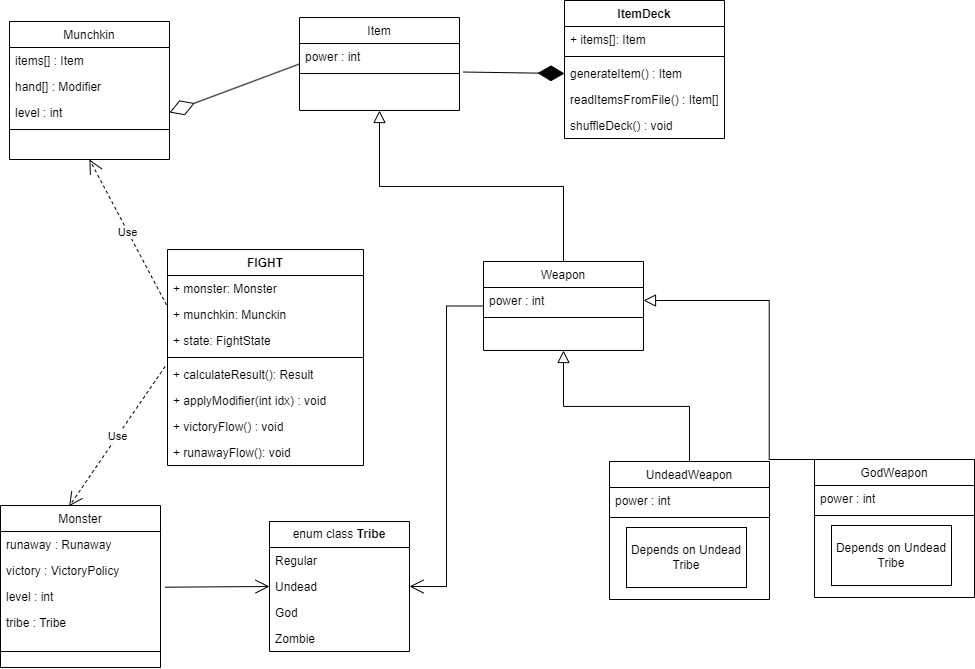

The diagram above was exported from draw.io. Its source (the exported page's mxGraphModel, read from the mxfile embedded in the PNG):
<mxGraphModel dx="1436" dy="767" grid="1" gridSize="10" guides="1" tooltips="1" connect="1" arrows="1" fold="1" page="1" pageScale="1" pageWidth="827" pageHeight="1169" math="0" shadow="0">
  <root>
    <mxCell id="WIyWlLk6GJQsqaUBKTNV-0" />
    <mxCell id="WIyWlLk6GJQsqaUBKTNV-1" parent="WIyWlLk6GJQsqaUBKTNV-0" />
    <mxCell id="LjBBBDRwHgomqtQKSgkl-0" value="Munchkin&#10;" style="swimlane;fontStyle=0;align=center;verticalAlign=top;childLayout=stackLayout;horizontal=1;startSize=26;horizontalStack=0;resizeParent=1;resizeLast=0;collapsible=1;marginBottom=0;rounded=0;shadow=0;strokeWidth=1;" parent="WIyWlLk6GJQsqaUBKTNV-1" vertex="1">
      <mxGeometry x="349" y="181" width="160" height="138" as="geometry">
        <mxRectangle x="130" y="380" width="160" height="26" as="alternateBounds" />
      </mxGeometry>
    </mxCell>
    <mxCell id="LjBBBDRwHgomqtQKSgkl-1" value="items[] : Item" style="text;align=left;verticalAlign=top;spacingLeft=4;spacingRight=4;overflow=hidden;rotatable=0;points=[[0,0.5],[1,0.5]];portConstraint=eastwest;" parent="LjBBBDRwHgomqtQKSgkl-0" vertex="1">
      <mxGeometry y="26" width="160" height="26" as="geometry" />
    </mxCell>
    <mxCell id="VJDoS5PSHx-hFrD9F66e-0" value="hand[] : Modifier" style="text;align=left;verticalAlign=top;spacingLeft=4;spacingRight=4;overflow=hidden;rotatable=0;points=[[0,0.5],[1,0.5]];portConstraint=eastwest;" vertex="1" parent="LjBBBDRwHgomqtQKSgkl-0">
      <mxGeometry y="52" width="160" height="26" as="geometry" />
    </mxCell>
    <mxCell id="LjBBBDRwHgomqtQKSgkl-2" value="level : int" style="text;align=left;verticalAlign=top;spacingLeft=4;spacingRight=4;overflow=hidden;rotatable=0;points=[[0,0.5],[1,0.5]];portConstraint=eastwest;rounded=0;shadow=0;html=0;" parent="LjBBBDRwHgomqtQKSgkl-0" vertex="1">
      <mxGeometry y="78" width="160" height="26" as="geometry" />
    </mxCell>
    <mxCell id="LjBBBDRwHgomqtQKSgkl-3" value="" style="line;html=1;strokeWidth=1;align=left;verticalAlign=middle;spacingTop=-1;spacingLeft=3;spacingRight=3;rotatable=0;labelPosition=right;points=[];portConstraint=eastwest;" parent="LjBBBDRwHgomqtQKSgkl-0" vertex="1">
      <mxGeometry y="104" width="160" height="8" as="geometry" />
    </mxCell>
    <mxCell id="LjBBBDRwHgomqtQKSgkl-7" value="Item" style="swimlane;fontStyle=0;align=center;verticalAlign=top;childLayout=stackLayout;horizontal=1;startSize=26;horizontalStack=0;resizeParent=1;resizeLast=0;collapsible=1;marginBottom=0;rounded=0;shadow=0;strokeWidth=1;" parent="WIyWlLk6GJQsqaUBKTNV-1" vertex="1">
      <mxGeometry x="639" y="177" width="160" height="93" as="geometry">
        <mxRectangle x="130" y="380" width="160" height="26" as="alternateBounds" />
      </mxGeometry>
    </mxCell>
    <mxCell id="LjBBBDRwHgomqtQKSgkl-8" value="power : int" style="text;align=left;verticalAlign=top;spacingLeft=4;spacingRight=4;overflow=hidden;rotatable=0;points=[[0,0.5],[1,0.5]];portConstraint=eastwest;" parent="LjBBBDRwHgomqtQKSgkl-7" vertex="1">
      <mxGeometry y="26" width="160" height="26" as="geometry" />
    </mxCell>
    <mxCell id="LjBBBDRwHgomqtQKSgkl-10" value="" style="line;html=1;strokeWidth=1;align=left;verticalAlign=middle;spacingTop=-1;spacingLeft=3;spacingRight=3;rotatable=0;labelPosition=right;points=[];portConstraint=eastwest;" parent="LjBBBDRwHgomqtQKSgkl-7" vertex="1">
      <mxGeometry y="52" width="160" height="8" as="geometry" />
    </mxCell>
    <mxCell id="LjBBBDRwHgomqtQKSgkl-14" value="" style="endArrow=block;endSize=10;endFill=0;shadow=0;strokeWidth=1;rounded=0;curved=0;edgeStyle=elbowEdgeStyle;elbow=vertical;exitX=0.5;exitY=0;exitDx=0;exitDy=0;entryX=0.5;entryY=1;entryDx=0;entryDy=0;" parent="WIyWlLk6GJQsqaUBKTNV-1" source="LjBBBDRwHgomqtQKSgkl-15" target="LjBBBDRwHgomqtQKSgkl-7" edge="1">
      <mxGeometry width="160" relative="1" as="geometry">
        <mxPoint x="859" y="461" as="sourcePoint" />
        <mxPoint x="749" y="359" as="targetPoint" />
      </mxGeometry>
    </mxCell>
    <mxCell id="LjBBBDRwHgomqtQKSgkl-15" value="Weapon" style="swimlane;fontStyle=0;align=center;verticalAlign=top;childLayout=stackLayout;horizontal=1;startSize=26;horizontalStack=0;resizeParent=1;resizeLast=0;collapsible=1;marginBottom=0;rounded=0;shadow=0;strokeWidth=1;" parent="WIyWlLk6GJQsqaUBKTNV-1" vertex="1">
      <mxGeometry x="823" y="421" width="160" height="89" as="geometry">
        <mxRectangle x="130" y="380" width="160" height="26" as="alternateBounds" />
      </mxGeometry>
    </mxCell>
    <mxCell id="LjBBBDRwHgomqtQKSgkl-16" value="power : int" style="text;align=left;verticalAlign=top;spacingLeft=4;spacingRight=4;overflow=hidden;rotatable=0;points=[[0,0.5],[1,0.5]];portConstraint=eastwest;" parent="LjBBBDRwHgomqtQKSgkl-15" vertex="1">
      <mxGeometry y="26" width="160" height="26" as="geometry" />
    </mxCell>
    <mxCell id="LjBBBDRwHgomqtQKSgkl-17" value="" style="line;html=1;strokeWidth=1;align=left;verticalAlign=middle;spacingTop=-1;spacingLeft=3;spacingRight=3;rotatable=0;labelPosition=right;points=[];portConstraint=eastwest;" parent="LjBBBDRwHgomqtQKSgkl-15" vertex="1">
      <mxGeometry y="52" width="160" height="8" as="geometry" />
    </mxCell>
    <mxCell id="LjBBBDRwHgomqtQKSgkl-18" value="Monster" style="swimlane;fontStyle=0;align=center;verticalAlign=top;childLayout=stackLayout;horizontal=1;startSize=26;horizontalStack=0;resizeParent=1;resizeLast=0;collapsible=1;marginBottom=0;rounded=0;shadow=0;strokeWidth=1;" parent="WIyWlLk6GJQsqaUBKTNV-1" vertex="1">
      <mxGeometry x="340" y="665" width="160" height="162" as="geometry">
        <mxRectangle x="130" y="380" width="160" height="26" as="alternateBounds" />
      </mxGeometry>
    </mxCell>
    <mxCell id="LjBBBDRwHgomqtQKSgkl-19" value="runaway : Runaway" style="text;align=left;verticalAlign=top;spacingLeft=4;spacingRight=4;overflow=hidden;rotatable=0;points=[[0,0.5],[1,0.5]];portConstraint=eastwest;" parent="LjBBBDRwHgomqtQKSgkl-18" vertex="1">
      <mxGeometry y="26" width="160" height="26" as="geometry" />
    </mxCell>
    <mxCell id="LjBBBDRwHgomqtQKSgkl-23" value="victory : VictoryPolicy" style="text;align=left;verticalAlign=top;spacingLeft=4;spacingRight=4;overflow=hidden;rotatable=0;points=[[0,0.5],[1,0.5]];portConstraint=eastwest;rounded=0;shadow=0;html=0;" parent="LjBBBDRwHgomqtQKSgkl-18" vertex="1">
      <mxGeometry y="52" width="160" height="26" as="geometry" />
    </mxCell>
    <mxCell id="LjBBBDRwHgomqtQKSgkl-34" value="level : int" style="text;align=left;verticalAlign=top;spacingLeft=4;spacingRight=4;overflow=hidden;rotatable=0;points=[[0,0.5],[1,0.5]];portConstraint=eastwest;rounded=0;shadow=0;html=0;" parent="LjBBBDRwHgomqtQKSgkl-18" vertex="1">
      <mxGeometry y="78" width="160" height="26" as="geometry" />
    </mxCell>
    <mxCell id="LjBBBDRwHgomqtQKSgkl-20" value="tribe : Tribe" style="text;align=left;verticalAlign=top;spacingLeft=4;spacingRight=4;overflow=hidden;rotatable=0;points=[[0,0.5],[1,0.5]];portConstraint=eastwest;rounded=0;shadow=0;html=0;" parent="LjBBBDRwHgomqtQKSgkl-18" vertex="1">
      <mxGeometry y="104" width="160" height="26" as="geometry" />
    </mxCell>
    <mxCell id="LjBBBDRwHgomqtQKSgkl-21" value="" style="line;html=1;strokeWidth=1;align=left;verticalAlign=middle;spacingTop=-1;spacingLeft=3;spacingRight=3;rotatable=0;labelPosition=right;points=[];portConstraint=eastwest;" parent="LjBBBDRwHgomqtQKSgkl-18" vertex="1">
      <mxGeometry y="130" width="160" height="32" as="geometry" />
    </mxCell>
    <mxCell id="LjBBBDRwHgomqtQKSgkl-24" value="UndeadWeapon" style="swimlane;fontStyle=0;align=center;verticalAlign=top;childLayout=stackLayout;horizontal=1;startSize=26;horizontalStack=0;resizeParent=1;resizeLast=0;collapsible=1;marginBottom=0;rounded=0;shadow=0;strokeWidth=1;" parent="WIyWlLk6GJQsqaUBKTNV-1" vertex="1">
      <mxGeometry x="949" y="621" width="160" height="138" as="geometry">
        <mxRectangle x="130" y="380" width="160" height="26" as="alternateBounds" />
      </mxGeometry>
    </mxCell>
    <mxCell id="LjBBBDRwHgomqtQKSgkl-25" value="power : int" style="text;align=left;verticalAlign=top;spacingLeft=4;spacingRight=4;overflow=hidden;rotatable=0;points=[[0,0.5],[1,0.5]];portConstraint=eastwest;" parent="LjBBBDRwHgomqtQKSgkl-24" vertex="1">
      <mxGeometry y="26" width="160" height="26" as="geometry" />
    </mxCell>
    <mxCell id="LjBBBDRwHgomqtQKSgkl-26" value="" style="line;html=1;strokeWidth=1;align=left;verticalAlign=middle;spacingTop=-1;spacingLeft=3;spacingRight=3;rotatable=0;labelPosition=right;points=[];portConstraint=eastwest;" parent="LjBBBDRwHgomqtQKSgkl-24" vertex="1">
      <mxGeometry y="52" width="160" height="8" as="geometry" />
    </mxCell>
    <mxCell id="LjBBBDRwHgomqtQKSgkl-27" value="" style="endArrow=block;endSize=10;endFill=0;shadow=0;strokeWidth=1;rounded=0;curved=0;edgeStyle=elbowEdgeStyle;elbow=vertical;exitX=0.5;exitY=0;exitDx=0;exitDy=0;entryX=0.5;entryY=1;entryDx=0;entryDy=0;" parent="WIyWlLk6GJQsqaUBKTNV-1" source="LjBBBDRwHgomqtQKSgkl-24" target="LjBBBDRwHgomqtQKSgkl-15" edge="1">
      <mxGeometry width="160" relative="1" as="geometry">
        <mxPoint x="913" y="431" as="sourcePoint" />
        <mxPoint x="859" y="369" as="targetPoint" />
      </mxGeometry>
    </mxCell>
    <mxCell id="LjBBBDRwHgomqtQKSgkl-28" value="Depends on Undead Tribe" style="whiteSpace=wrap;html=1;" parent="WIyWlLk6GJQsqaUBKTNV-1" vertex="1">
      <mxGeometry x="966" y="687" width="120" height="60" as="geometry" />
    </mxCell>
    <mxCell id="LjBBBDRwHgomqtQKSgkl-35" value="" style="endArrow=open;endFill=1;endSize=12;html=1;rounded=0;exitX=1.028;exitY=0.142;exitDx=0;exitDy=0;exitPerimeter=0;entryX=0;entryY=0.5;entryDx=0;entryDy=0;" parent="WIyWlLk6GJQsqaUBKTNV-1" source="LjBBBDRwHgomqtQKSgkl-34" target="LjBBBDRwHgomqtQKSgkl-66" edge="1">
      <mxGeometry width="160" relative="1" as="geometry">
        <mxPoint x="550" y="857" as="sourcePoint" />
        <mxPoint x="555" y="747" as="targetPoint" />
      </mxGeometry>
    </mxCell>
    <mxCell id="LjBBBDRwHgomqtQKSgkl-40" value="ItemDeck" style="swimlane;fontStyle=1;align=center;verticalAlign=top;childLayout=stackLayout;horizontal=1;startSize=26;horizontalStack=0;resizeParent=1;resizeParentMax=0;resizeLast=0;collapsible=1;marginBottom=0;whiteSpace=wrap;html=1;" parent="WIyWlLk6GJQsqaUBKTNV-1" vertex="1">
      <mxGeometry x="904" y="160" width="160" height="138" as="geometry" />
    </mxCell>
    <mxCell id="LjBBBDRwHgomqtQKSgkl-41" value="+ items[]: Item" style="text;strokeColor=none;fillColor=none;align=left;verticalAlign=top;spacingLeft=4;spacingRight=4;overflow=hidden;rotatable=0;points=[[0,0.5],[1,0.5]];portConstraint=eastwest;whiteSpace=wrap;html=1;" parent="LjBBBDRwHgomqtQKSgkl-40" vertex="1">
      <mxGeometry y="26" width="160" height="26" as="geometry" />
    </mxCell>
    <mxCell id="LjBBBDRwHgomqtQKSgkl-42" value="" style="line;strokeWidth=1;fillColor=none;align=left;verticalAlign=middle;spacingTop=-1;spacingLeft=3;spacingRight=3;rotatable=0;labelPosition=right;points=[];portConstraint=eastwest;strokeColor=inherit;" parent="LjBBBDRwHgomqtQKSgkl-40" vertex="1">
      <mxGeometry y="52" width="160" height="8" as="geometry" />
    </mxCell>
    <mxCell id="LjBBBDRwHgomqtQKSgkl-43" value="generateItem() : Item" style="text;strokeColor=none;fillColor=none;align=left;verticalAlign=top;spacingLeft=4;spacingRight=4;overflow=hidden;rotatable=0;points=[[0,0.5],[1,0.5]];portConstraint=eastwest;whiteSpace=wrap;html=1;" parent="LjBBBDRwHgomqtQKSgkl-40" vertex="1">
      <mxGeometry y="60" width="160" height="26" as="geometry" />
    </mxCell>
    <mxCell id="LjBBBDRwHgomqtQKSgkl-45" value="readItemsFromFile() : Item[]" style="text;strokeColor=none;fillColor=none;align=left;verticalAlign=top;spacingLeft=4;spacingRight=4;overflow=hidden;rotatable=0;points=[[0,0.5],[1,0.5]];portConstraint=eastwest;whiteSpace=wrap;html=1;" parent="LjBBBDRwHgomqtQKSgkl-40" vertex="1">
      <mxGeometry y="86" width="160" height="26" as="geometry" />
    </mxCell>
    <mxCell id="LjBBBDRwHgomqtQKSgkl-47" value="shuffleDeck() : void" style="text;strokeColor=none;fillColor=none;align=left;verticalAlign=top;spacingLeft=4;spacingRight=4;overflow=hidden;rotatable=0;points=[[0,0.5],[1,0.5]];portConstraint=eastwest;whiteSpace=wrap;html=1;" parent="LjBBBDRwHgomqtQKSgkl-40" vertex="1">
      <mxGeometry y="112" width="160" height="26" as="geometry" />
    </mxCell>
    <mxCell id="LjBBBDRwHgomqtQKSgkl-50" value="" style="endArrow=diamondThin;endFill=1;endSize=24;html=1;rounded=0;exitX=1.022;exitY=1.097;exitDx=0;exitDy=0;exitPerimeter=0;entryX=0;entryY=0.5;entryDx=0;entryDy=0;" parent="WIyWlLk6GJQsqaUBKTNV-1" source="LjBBBDRwHgomqtQKSgkl-8" target="LjBBBDRwHgomqtQKSgkl-43" edge="1">
      <mxGeometry width="160" relative="1" as="geometry">
        <mxPoint x="889" y="361" as="sourcePoint" />
        <mxPoint x="1049" y="361" as="targetPoint" />
      </mxGeometry>
    </mxCell>
    <mxCell id="LjBBBDRwHgomqtQKSgkl-51" value="" style="endArrow=diamondThin;endFill=0;endSize=24;html=1;rounded=0;entryX=1;entryY=0.5;entryDx=0;entryDy=0;exitX=0;exitY=0.5;exitDx=0;exitDy=0;" parent="WIyWlLk6GJQsqaUBKTNV-1" source="LjBBBDRwHgomqtQKSgkl-7" target="LjBBBDRwHgomqtQKSgkl-2" edge="1">
      <mxGeometry width="160" relative="1" as="geometry">
        <mxPoint x="419" y="441" as="sourcePoint" />
        <mxPoint x="579" y="441" as="targetPoint" />
      </mxGeometry>
    </mxCell>
    <mxCell id="LjBBBDRwHgomqtQKSgkl-52" value="FIGHT" style="swimlane;fontStyle=1;align=center;verticalAlign=top;childLayout=stackLayout;horizontal=1;startSize=26;horizontalStack=0;resizeParent=1;resizeParentMax=0;resizeLast=0;collapsible=1;marginBottom=0;whiteSpace=wrap;html=1;" parent="WIyWlLk6GJQsqaUBKTNV-1" vertex="1">
      <mxGeometry x="507" y="409" width="196" height="216" as="geometry" />
    </mxCell>
    <mxCell id="LjBBBDRwHgomqtQKSgkl-53" value="+ monster: Monster" style="text;strokeColor=none;fillColor=none;align=left;verticalAlign=top;spacingLeft=4;spacingRight=4;overflow=hidden;rotatable=0;points=[[0,0.5],[1,0.5]];portConstraint=eastwest;whiteSpace=wrap;html=1;" parent="LjBBBDRwHgomqtQKSgkl-52" vertex="1">
      <mxGeometry y="26" width="196" height="26" as="geometry" />
    </mxCell>
    <mxCell id="LjBBBDRwHgomqtQKSgkl-56" value="+ munchkin: Munckin" style="text;strokeColor=none;fillColor=none;align=left;verticalAlign=top;spacingLeft=4;spacingRight=4;overflow=hidden;rotatable=0;points=[[0,0.5],[1,0.5]];portConstraint=eastwest;whiteSpace=wrap;html=1;" parent="LjBBBDRwHgomqtQKSgkl-52" vertex="1">
      <mxGeometry y="52" width="196" height="26" as="geometry" />
    </mxCell>
    <mxCell id="LjBBBDRwHgomqtQKSgkl-63" value="+ state: FightState" style="text;strokeColor=none;fillColor=none;align=left;verticalAlign=top;spacingLeft=4;spacingRight=4;overflow=hidden;rotatable=0;points=[[0,0.5],[1,0.5]];portConstraint=eastwest;whiteSpace=wrap;html=1;" parent="LjBBBDRwHgomqtQKSgkl-52" vertex="1">
      <mxGeometry y="78" width="196" height="26" as="geometry" />
    </mxCell>
    <mxCell id="LjBBBDRwHgomqtQKSgkl-54" value="" style="line;strokeWidth=1;fillColor=none;align=left;verticalAlign=middle;spacingTop=-1;spacingLeft=3;spacingRight=3;rotatable=0;labelPosition=right;points=[];portConstraint=eastwest;strokeColor=inherit;" parent="LjBBBDRwHgomqtQKSgkl-52" vertex="1">
      <mxGeometry y="104" width="196" height="8" as="geometry" />
    </mxCell>
    <mxCell id="LjBBBDRwHgomqtQKSgkl-55" value="+ calculateResult(): Result" style="text;strokeColor=none;fillColor=none;align=left;verticalAlign=top;spacingLeft=4;spacingRight=4;overflow=hidden;rotatable=0;points=[[0,0.5],[1,0.5]];portConstraint=eastwest;whiteSpace=wrap;html=1;" parent="LjBBBDRwHgomqtQKSgkl-52" vertex="1">
      <mxGeometry y="112" width="196" height="26" as="geometry" />
    </mxCell>
    <mxCell id="LjBBBDRwHgomqtQKSgkl-59" value="+ applyModifier(int idx) : void" style="text;strokeColor=none;fillColor=none;align=left;verticalAlign=top;spacingLeft=4;spacingRight=4;overflow=hidden;rotatable=0;points=[[0,0.5],[1,0.5]];portConstraint=eastwest;whiteSpace=wrap;html=1;" parent="LjBBBDRwHgomqtQKSgkl-52" vertex="1">
      <mxGeometry y="138" width="196" height="26" as="geometry" />
    </mxCell>
    <mxCell id="LjBBBDRwHgomqtQKSgkl-57" value="+ victoryFlow() : void" style="text;strokeColor=none;fillColor=none;align=left;verticalAlign=top;spacingLeft=4;spacingRight=4;overflow=hidden;rotatable=0;points=[[0,0.5],[1,0.5]];portConstraint=eastwest;whiteSpace=wrap;html=1;" parent="LjBBBDRwHgomqtQKSgkl-52" vertex="1">
      <mxGeometry y="164" width="196" height="26" as="geometry" />
    </mxCell>
    <mxCell id="LjBBBDRwHgomqtQKSgkl-58" value="+ runawayFlow(): void" style="text;strokeColor=none;fillColor=none;align=left;verticalAlign=top;spacingLeft=4;spacingRight=4;overflow=hidden;rotatable=0;points=[[0,0.5],[1,0.5]];portConstraint=eastwest;whiteSpace=wrap;html=1;" parent="LjBBBDRwHgomqtQKSgkl-52" vertex="1">
      <mxGeometry y="190" width="196" height="26" as="geometry" />
    </mxCell>
    <mxCell id="LjBBBDRwHgomqtQKSgkl-61" value="Use" style="endArrow=open;endSize=12;dashed=1;html=1;rounded=0;exitX=-0.012;exitY=0.191;exitDx=0;exitDy=0;exitPerimeter=0;entryX=0.429;entryY=0.005;entryDx=0;entryDy=0;entryPerimeter=0;" parent="WIyWlLk6GJQsqaUBKTNV-1" source="LjBBBDRwHgomqtQKSgkl-55" target="LjBBBDRwHgomqtQKSgkl-18" edge="1">
      <mxGeometry width="160" relative="1" as="geometry">
        <mxPoint x="259" y="501" as="sourcePoint" />
        <mxPoint x="419" y="501" as="targetPoint" />
      </mxGeometry>
    </mxCell>
    <mxCell id="LjBBBDRwHgomqtQKSgkl-62" value="Use" style="endArrow=open;endSize=12;dashed=1;html=1;rounded=0;exitX=-0.005;exitY=0.131;exitDx=0;exitDy=0;exitPerimeter=0;entryX=0.5;entryY=1;entryDx=0;entryDy=0;" parent="WIyWlLk6GJQsqaUBKTNV-1" source="LjBBBDRwHgomqtQKSgkl-56" target="LjBBBDRwHgomqtQKSgkl-0" edge="1">
      <mxGeometry width="160" relative="1" as="geometry">
        <mxPoint x="259" y="501" as="sourcePoint" />
        <mxPoint x="419" y="501" as="targetPoint" />
      </mxGeometry>
    </mxCell>
    <mxCell id="LjBBBDRwHgomqtQKSgkl-64" value="enum class &lt;b&gt;Tribe&lt;/b&gt;" style="swimlane;fontStyle=0;childLayout=stackLayout;horizontal=1;startSize=26;fillColor=none;horizontalStack=0;resizeParent=1;resizeParentMax=0;resizeLast=0;collapsible=1;marginBottom=0;whiteSpace=wrap;html=1;" parent="WIyWlLk6GJQsqaUBKTNV-1" vertex="1">
      <mxGeometry x="609" y="681" width="140" height="130" as="geometry" />
    </mxCell>
    <mxCell id="LjBBBDRwHgomqtQKSgkl-65" value="Regular" style="text;strokeColor=none;fillColor=none;align=left;verticalAlign=top;spacingLeft=4;spacingRight=4;overflow=hidden;rotatable=0;points=[[0,0.5],[1,0.5]];portConstraint=eastwest;whiteSpace=wrap;html=1;" parent="LjBBBDRwHgomqtQKSgkl-64" vertex="1">
      <mxGeometry y="26" width="140" height="26" as="geometry" />
    </mxCell>
    <mxCell id="LjBBBDRwHgomqtQKSgkl-66" value="Undead" style="text;strokeColor=none;fillColor=none;align=left;verticalAlign=top;spacingLeft=4;spacingRight=4;overflow=hidden;rotatable=0;points=[[0,0.5],[1,0.5]];portConstraint=eastwest;whiteSpace=wrap;html=1;" parent="LjBBBDRwHgomqtQKSgkl-64" vertex="1">
      <mxGeometry y="52" width="140" height="26" as="geometry" />
    </mxCell>
    <mxCell id="LjBBBDRwHgomqtQKSgkl-67" value="God" style="text;strokeColor=none;fillColor=none;align=left;verticalAlign=top;spacingLeft=4;spacingRight=4;overflow=hidden;rotatable=0;points=[[0,0.5],[1,0.5]];portConstraint=eastwest;whiteSpace=wrap;html=1;" parent="LjBBBDRwHgomqtQKSgkl-64" vertex="1">
      <mxGeometry y="78" width="140" height="26" as="geometry" />
    </mxCell>
    <mxCell id="LjBBBDRwHgomqtQKSgkl-68" value="Zombie" style="text;strokeColor=none;fillColor=none;align=left;verticalAlign=top;spacingLeft=4;spacingRight=4;overflow=hidden;rotatable=0;points=[[0,0.5],[1,0.5]];portConstraint=eastwest;whiteSpace=wrap;html=1;" parent="LjBBBDRwHgomqtQKSgkl-64" vertex="1">
      <mxGeometry y="104" width="140" height="26" as="geometry" />
    </mxCell>
    <mxCell id="LjBBBDRwHgomqtQKSgkl-70" value="" style="endArrow=open;endFill=1;endSize=12;html=1;rounded=0;exitX=0;exitY=0.5;exitDx=0;exitDy=0;entryX=1;entryY=0.5;entryDx=0;entryDy=0;edgeStyle=orthogonalEdgeStyle;" parent="WIyWlLk6GJQsqaUBKTNV-1" source="LjBBBDRwHgomqtQKSgkl-15" target="LjBBBDRwHgomqtQKSgkl-66" edge="1">
      <mxGeometry width="160" relative="1" as="geometry">
        <mxPoint x="749" y="851" as="sourcePoint" />
        <mxPoint x="909" y="851" as="targetPoint" />
      </mxGeometry>
    </mxCell>
    <mxCell id="VJDoS5PSHx-hFrD9F66e-2" value="GodWeapon" style="swimlane;fontStyle=0;align=center;verticalAlign=top;childLayout=stackLayout;horizontal=1;startSize=26;horizontalStack=0;resizeParent=1;resizeLast=0;collapsible=1;marginBottom=0;rounded=0;shadow=0;strokeWidth=1;" vertex="1" parent="WIyWlLk6GJQsqaUBKTNV-1">
      <mxGeometry x="1154" y="619" width="160" height="138" as="geometry">
        <mxRectangle x="130" y="380" width="160" height="26" as="alternateBounds" />
      </mxGeometry>
    </mxCell>
    <mxCell id="VJDoS5PSHx-hFrD9F66e-3" value="power : int" style="text;align=left;verticalAlign=top;spacingLeft=4;spacingRight=4;overflow=hidden;rotatable=0;points=[[0,0.5],[1,0.5]];portConstraint=eastwest;" vertex="1" parent="VJDoS5PSHx-hFrD9F66e-2">
      <mxGeometry y="26" width="160" height="26" as="geometry" />
    </mxCell>
    <mxCell id="VJDoS5PSHx-hFrD9F66e-4" value="" style="line;html=1;strokeWidth=1;align=left;verticalAlign=middle;spacingTop=-1;spacingLeft=3;spacingRight=3;rotatable=0;labelPosition=right;points=[];portConstraint=eastwest;" vertex="1" parent="VJDoS5PSHx-hFrD9F66e-2">
      <mxGeometry y="52" width="160" height="8" as="geometry" />
    </mxCell>
    <mxCell id="VJDoS5PSHx-hFrD9F66e-5" value="" style="endArrow=block;endSize=10;endFill=0;shadow=0;strokeWidth=1;rounded=0;edgeStyle=elbowEdgeStyle;exitX=0.5;exitY=0;exitDx=0;exitDy=0;entryX=1;entryY=0.5;entryDx=0;entryDy=0;" edge="1" parent="WIyWlLk6GJQsqaUBKTNV-1" source="VJDoS5PSHx-hFrD9F66e-2" target="LjBBBDRwHgomqtQKSgkl-16">
      <mxGeometry width="160" relative="1" as="geometry">
        <mxPoint x="1118" y="429" as="sourcePoint" />
        <mxPoint x="1108" y="508" as="targetPoint" />
      </mxGeometry>
    </mxCell>
    <mxCell id="VJDoS5PSHx-hFrD9F66e-6" value="Depends on Undead Tribe" style="whiteSpace=wrap;html=1;" vertex="1" parent="WIyWlLk6GJQsqaUBKTNV-1">
      <mxGeometry x="1171" y="685" width="120" height="60" as="geometry" />
    </mxCell>
  </root>
</mxGraphModel>